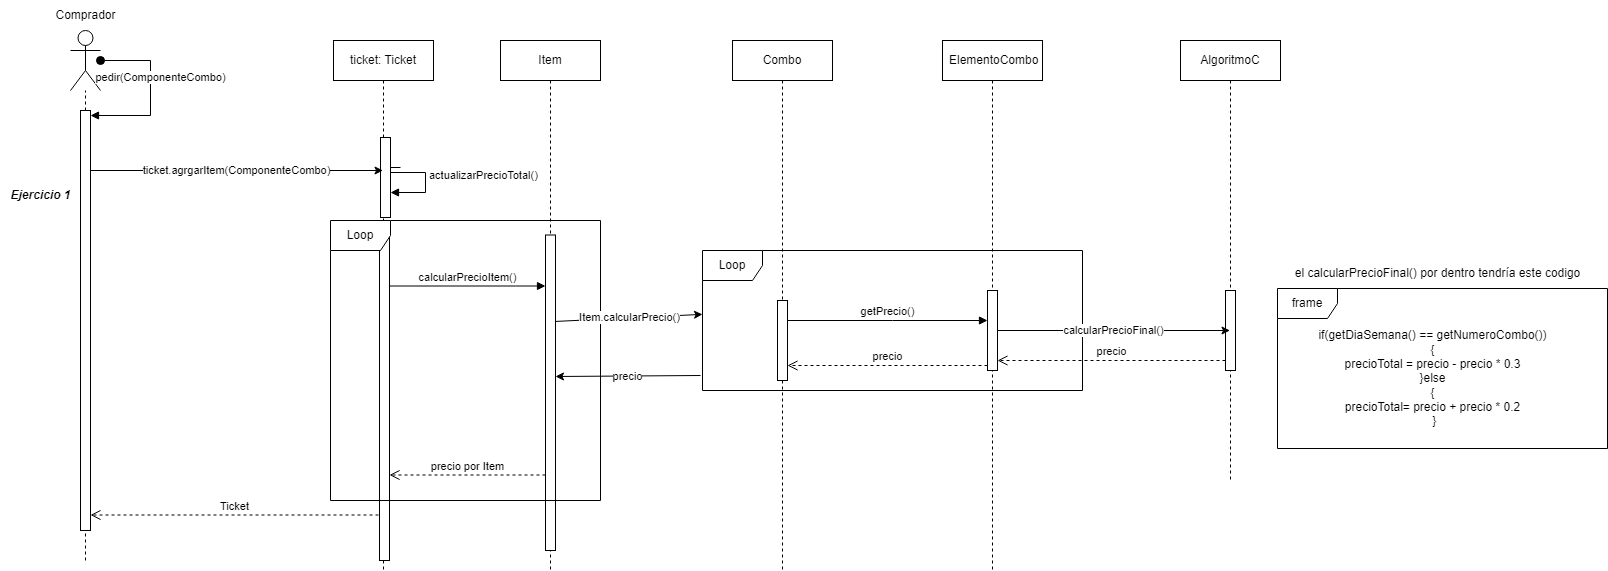

The diagram above was exported from draw.io. Its source (the exported page's mxGraphModel, read from the mxfile embedded in the PNG):
<mxGraphModel dx="2261" dy="780" grid="1" gridSize="10" guides="1" tooltips="1" connect="1" arrows="1" fold="1" page="1" pageScale="1" pageWidth="827" pageHeight="1169" math="0" shadow="0">
  <root>
    <mxCell id="0" />
    <mxCell id="1" parent="0" />
    <mxCell id="_6cVfC6UL9Jtf9ZKSNRb-1" value="Combo" style="shape=umlLifeline;perimeter=lifelinePerimeter;whiteSpace=wrap;html=1;container=0;dropTarget=0;collapsible=0;recursiveResize=0;outlineConnect=0;portConstraint=eastwest;newEdgeStyle={&quot;edgeStyle&quot;:&quot;elbowEdgeStyle&quot;,&quot;elbow&quot;:&quot;vertical&quot;,&quot;curved&quot;:0,&quot;rounded&quot;:0};" parent="1" vertex="1">
      <mxGeometry x="192" y="300" width="100" height="530" as="geometry" />
    </mxCell>
    <mxCell id="_6cVfC6UL9Jtf9ZKSNRb-2" value="&lt;mxGraphModel&gt;&lt;root&gt;&lt;mxCell id=&quot;0&quot;/&gt;&lt;mxCell id=&quot;1&quot; parent=&quot;0&quot;/&gt;&lt;mxCell id=&quot;2&quot; value=&quot;&amp;lt;span style=&amp;quot;color: rgba(0, 0, 0, 0); font-family: monospace; font-size: 0px; text-align: start;&amp;quot;&amp;gt;%3CmxGraphModel%3E%3Croot%3E%3CmxCell%20id%3D%220%22%2F%3E%3CmxCell%20id%3D%221%22%20parent%3D%220%22%2F%3E%3CmxCell%20id%3D%222%22%20value%3D%22getPrecio()%22%20style%3D%22html%3D1%3BverticalAlign%3Dbottom%3BendArrow%3Dblock%3BedgeStyle%3DelbowEdgeStyle%3Belbow%3Dvertical%3Bcurved%3D0%3Brounded%3D0%3B%22%20edge%3D%221%22%20parent%3D%221%22%3E%3CmxGeometry%20relative%3D%221%22%20as%3D%22geometry%22%3E%3CmxPoint%20x%3D%2275%22%20y%3D%22220%22%20as%3D%22sourcePoint%22%2F%3E%3CArray%20as%3D%22points%22%3E%3CmxPoint%20x%3D%22180%22%20y%3D%22220%22%2F%3E%3C%2FArray%3E%3CmxPoint%20x%3D%22275%22%20y%3D%22220%22%20as%3D%22targetPoint%22%2F%3E%3C%2FmxGeometry%3E%3C%2FmxCell%3E%3C%2Froot%3E%3C%2FmxGraphModel%3E" style="html=1;points=[];perimeter=orthogonalPerimeter;outlineConnect=0;targetShapes=umlLifeline;portConstraint=eastwest;newEdgeStyle={&quot;edgeStyle&quot;:&quot;elbowEdgeStyle&quot;,&quot;elbow&quot;:&quot;vertical&quot;,&quot;curved&quot;:0,&quot;rounded&quot;:0};" parent="_6cVfC6UL9Jtf9ZKSNRb-1" vertex="1">
      <mxGeometry x="45" y="260" width="10" height="80" as="geometry" />
    </mxCell>
    <mxCell id="_6cVfC6UL9Jtf9ZKSNRb-6" value="&amp;nbsp;ElementoCombo" style="shape=umlLifeline;perimeter=lifelinePerimeter;whiteSpace=wrap;html=1;container=0;dropTarget=0;collapsible=0;recursiveResize=0;outlineConnect=0;portConstraint=eastwest;newEdgeStyle={&quot;edgeStyle&quot;:&quot;elbowEdgeStyle&quot;,&quot;elbow&quot;:&quot;vertical&quot;,&quot;curved&quot;:0,&quot;rounded&quot;:0};" parent="1" vertex="1">
      <mxGeometry x="402" y="300" width="100" height="530" as="geometry" />
    </mxCell>
    <mxCell id="_6cVfC6UL9Jtf9ZKSNRb-7" value="" style="html=1;points=[];perimeter=orthogonalPerimeter;outlineConnect=0;targetShapes=umlLifeline;portConstraint=eastwest;newEdgeStyle={&quot;edgeStyle&quot;:&quot;elbowEdgeStyle&quot;,&quot;elbow&quot;:&quot;vertical&quot;,&quot;curved&quot;:0,&quot;rounded&quot;:0};" parent="_6cVfC6UL9Jtf9ZKSNRb-6" vertex="1">
      <mxGeometry x="45" y="250" width="10" height="80" as="geometry" />
    </mxCell>
    <mxCell id="_6cVfC6UL9Jtf9ZKSNRb-8" value="getPrecio()" style="html=1;verticalAlign=bottom;endArrow=block;edgeStyle=elbowEdgeStyle;elbow=vertical;curved=0;rounded=0;" parent="1" source="_6cVfC6UL9Jtf9ZKSNRb-2" target="_6cVfC6UL9Jtf9ZKSNRb-7" edge="1">
      <mxGeometry relative="1" as="geometry">
        <mxPoint x="247" y="580" as="sourcePoint" />
        <Array as="points">
          <mxPoint x="352" y="580" />
        </Array>
        <mxPoint x="517" y="580" as="targetPoint" />
      </mxGeometry>
    </mxCell>
    <mxCell id="_6cVfC6UL9Jtf9ZKSNRb-9" value="precio" style="html=1;verticalAlign=bottom;endArrow=open;dashed=1;endSize=8;edgeStyle=elbowEdgeStyle;elbow=vertical;curved=0;rounded=0;" parent="1" edge="1">
      <mxGeometry relative="1" as="geometry">
        <mxPoint x="247" y="625" as="targetPoint" />
        <Array as="points">
          <mxPoint x="362" y="625" />
        </Array>
        <mxPoint x="447" y="625" as="sourcePoint" />
      </mxGeometry>
    </mxCell>
    <mxCell id="_6cVfC6UL9Jtf9ZKSNRb-10" value="" style="shape=umlActor;verticalLabelPosition=bottom;verticalAlign=top;html=1;outlineConnect=0;" parent="1" vertex="1">
      <mxGeometry x="-470" y="290" width="30" height="60" as="geometry" />
    </mxCell>
    <mxCell id="_6cVfC6UL9Jtf9ZKSNRb-11" value="pedir(ComponenteCombo)" style="html=1;verticalAlign=bottom;startArrow=oval;endArrow=block;startSize=8;edgeStyle=elbowEdgeStyle;elbow=horizontal;curved=0;rounded=0;entryX=1;entryY=0;entryDx=0;entryDy=5;entryPerimeter=0;" parent="1" source="_6cVfC6UL9Jtf9ZKSNRb-10" target="_6cVfC6UL9Jtf9ZKSNRb-25" edge="1">
      <mxGeometry x="-0.0769" y="10" relative="1" as="geometry">
        <mxPoint x="-185" y="370" as="sourcePoint" />
        <mxPoint x="-440" y="400" as="targetPoint" />
        <mxPoint as="offset" />
        <Array as="points">
          <mxPoint x="-390" y="360" />
        </Array>
      </mxGeometry>
    </mxCell>
    <mxCell id="_6cVfC6UL9Jtf9ZKSNRb-12" value="ticket: Ticket" style="shape=umlLifeline;perimeter=lifelinePerimeter;whiteSpace=wrap;html=1;container=0;dropTarget=0;collapsible=0;recursiveResize=0;outlineConnect=0;portConstraint=eastwest;newEdgeStyle={&quot;edgeStyle&quot;:&quot;elbowEdgeStyle&quot;,&quot;elbow&quot;:&quot;vertical&quot;,&quot;curved&quot;:0,&quot;rounded&quot;:0};" parent="1" vertex="1">
      <mxGeometry x="-207" y="300" width="100" height="530" as="geometry" />
    </mxCell>
    <mxCell id="_6cVfC6UL9Jtf9ZKSNRb-13" value="" style="html=1;points=[[0,0,0,0,5],[0,1,0,0,-5],[1,0,0,0,5],[1,1,0,0,-5]];perimeter=orthogonalPerimeter;outlineConnect=0;targetShapes=umlLifeline;portConstraint=eastwest;newEdgeStyle={&quot;curved&quot;:0,&quot;rounded&quot;:0};" parent="_6cVfC6UL9Jtf9ZKSNRb-12" vertex="1">
      <mxGeometry x="47" y="97" width="10" height="80" as="geometry" />
    </mxCell>
    <mxCell id="_6cVfC6UL9Jtf9ZKSNRb-14" value="" style="endArrow=none;dashed=1;html=1;rounded=0;" parent="1" source="_6cVfC6UL9Jtf9ZKSNRb-25" target="_6cVfC6UL9Jtf9ZKSNRb-10" edge="1">
      <mxGeometry width="50" height="50" relative="1" as="geometry">
        <mxPoint x="-455" y="710" as="sourcePoint" />
        <mxPoint x="-460" y="410" as="targetPoint" />
      </mxGeometry>
    </mxCell>
    <mxCell id="_6cVfC6UL9Jtf9ZKSNRb-15" value="Comprador" style="text;html=1;align=center;verticalAlign=middle;resizable=0;points=[];autosize=1;strokeColor=none;fillColor=none;" parent="1" vertex="1">
      <mxGeometry x="-495" y="260" width="80" height="30" as="geometry" />
    </mxCell>
    <mxCell id="_6cVfC6UL9Jtf9ZKSNRb-16" value="Loop" style="shape=umlFrame;whiteSpace=wrap;html=1;pointerEvents=0;" parent="1" vertex="1">
      <mxGeometry x="162" y="510" width="380" height="140" as="geometry" />
    </mxCell>
    <mxCell id="_6cVfC6UL9Jtf9ZKSNRb-17" value="Item" style="shape=umlLifeline;perimeter=lifelinePerimeter;whiteSpace=wrap;html=1;container=0;dropTarget=0;collapsible=0;recursiveResize=0;outlineConnect=0;portConstraint=eastwest;newEdgeStyle={&quot;edgeStyle&quot;:&quot;elbowEdgeStyle&quot;,&quot;elbow&quot;:&quot;vertical&quot;,&quot;curved&quot;:0,&quot;rounded&quot;:0};" parent="1" vertex="1">
      <mxGeometry x="-40" y="300" width="100" height="530" as="geometry" />
    </mxCell>
    <mxCell id="_6cVfC6UL9Jtf9ZKSNRb-18" value="&lt;span style=&quot;color: rgba(0, 0, 0, 0); font-family: monospace; font-size: 0px; text-align: start;&quot;&gt;%3CmxGraphModel%3E%3Croot%3E%3CmxCell%20id%3D%220%22%2F%3E%3CmxCell%20id%3D%221%22%20parent%3D%220%22%2F%3E%3CmxCell%20id%3D%222%22%20value%3D%22agregar%20descuento%2010%25%22%20style%3D%22html%3D1%3Balign%3Dleft%3BspacingLeft%3D2%3BendArrow%3Dblock%3Brounded%3D0%3BedgeStyle%3DorthogonalEdgeStyle%3Bcurved%3D0%3Brounded%3D0%3BexitX%3D1%3BexitY%3D0%3BexitDx%3D0%3BexitDy%3D5%3BexitPerimeter%3D0%3B%22%20edge%3D%221%22%20parent%3D%221%22%3E%3CmxGeometry%20relative%3D%221%22%20as%3D%22geometry%22%3E%3CmxPoint%20x%3D%22457%22%20y%3D%22325%22%20as%3D%22sourcePoint%22%2F%3E%3CArray%20as%3D%22points%22%3E%3CmxPoint%20x%3D%22482%22%20y%3D%22330%22%2F%3E%3CmxPoint%20x%3D%22482%22%20y%3D%22350%22%2F%3E%3C%2FArray%3E%3CmxPoint%20x%3D%22457%22%20y%3D%22350%22%20as%3D%22targetPoint%22%2F%3E%3C%2FmxGeometry%3E%3C%2FmxCell%3E%3C%2Froot%3E%3C%2FmxGraphModel%3E&lt;/span&gt;" style="html=1;points=[];perimeter=orthogonalPerimeter;outlineConnect=0;targetShapes=umlLifeline;portConstraint=eastwest;newEdgeStyle={&quot;edgeStyle&quot;:&quot;elbowEdgeStyle&quot;,&quot;elbow&quot;:&quot;vertical&quot;,&quot;curved&quot;:0,&quot;rounded&quot;:0};" parent="_6cVfC6UL9Jtf9ZKSNRb-17" vertex="1">
      <mxGeometry x="-121" y="194.5" width="10" height="325.5" as="geometry" />
    </mxCell>
    <mxCell id="_6cVfC6UL9Jtf9ZKSNRb-19" value="" style="html=1;points=[];perimeter=orthogonalPerimeter;outlineConnect=0;targetShapes=umlLifeline;portConstraint=eastwest;newEdgeStyle={&quot;edgeStyle&quot;:&quot;elbowEdgeStyle&quot;,&quot;elbow&quot;:&quot;vertical&quot;,&quot;curved&quot;:0,&quot;rounded&quot;:0};" parent="_6cVfC6UL9Jtf9ZKSNRb-17" vertex="1">
      <mxGeometry x="45" y="194.5" width="10" height="315.5" as="geometry" />
    </mxCell>
    <mxCell id="_6cVfC6UL9Jtf9ZKSNRb-20" value="Loop" style="shape=umlFrame;whiteSpace=wrap;html=1;pointerEvents=0;" parent="_6cVfC6UL9Jtf9ZKSNRb-17" vertex="1">
      <mxGeometry x="-170" y="180" width="270" height="280" as="geometry" />
    </mxCell>
    <mxCell id="_6cVfC6UL9Jtf9ZKSNRb-21" value="calcularPrecioItem()" style="html=1;verticalAlign=bottom;endArrow=block;edgeStyle=elbowEdgeStyle;elbow=vertical;curved=0;rounded=0;" parent="_6cVfC6UL9Jtf9ZKSNRb-17" source="_6cVfC6UL9Jtf9ZKSNRb-18" edge="1">
      <mxGeometry relative="1" as="geometry">
        <mxPoint x="-85" y="245.5" as="sourcePoint" />
        <Array as="points">
          <mxPoint x="15" y="245.5" />
        </Array>
        <mxPoint x="45" y="245.5" as="targetPoint" />
      </mxGeometry>
    </mxCell>
    <mxCell id="_6cVfC6UL9Jtf9ZKSNRb-22" value="precio por Item" style="html=1;verticalAlign=bottom;endArrow=open;dashed=1;endSize=8;edgeStyle=elbowEdgeStyle;elbow=vertical;curved=0;rounded=0;" parent="_6cVfC6UL9Jtf9ZKSNRb-17" target="_6cVfC6UL9Jtf9ZKSNRb-18" edge="1">
      <mxGeometry relative="1" as="geometry">
        <mxPoint x="-85" y="434.5" as="targetPoint" />
        <Array as="points">
          <mxPoint x="-45" y="434.5" />
        </Array>
        <mxPoint x="45" y="434.5" as="sourcePoint" />
      </mxGeometry>
    </mxCell>
    <mxCell id="_6cVfC6UL9Jtf9ZKSNRb-23" value="&lt;b&gt;&lt;i&gt;Ejercicio 1&lt;/i&gt;&lt;/b&gt;" style="text;html=1;align=center;verticalAlign=middle;resizable=0;points=[];autosize=1;strokeColor=none;fillColor=none;" parent="1" vertex="1">
      <mxGeometry x="-540" y="440" width="80" height="30" as="geometry" />
    </mxCell>
    <mxCell id="_6cVfC6UL9Jtf9ZKSNRb-24" value="" style="endArrow=none;dashed=1;html=1;rounded=0;" parent="1" target="_6cVfC6UL9Jtf9ZKSNRb-25" edge="1">
      <mxGeometry width="50" height="50" relative="1" as="geometry">
        <mxPoint x="-455" y="820" as="sourcePoint" />
        <mxPoint x="-455" y="350" as="targetPoint" />
      </mxGeometry>
    </mxCell>
    <mxCell id="_6cVfC6UL9Jtf9ZKSNRb-25" value="" style="html=1;points=[[0,0,0,0,5],[0,1,0,0,-5],[1,0,0,0,5],[1,1,0,0,-5]];perimeter=orthogonalPerimeter;outlineConnect=0;targetShapes=umlLifeline;portConstraint=eastwest;newEdgeStyle={&quot;curved&quot;:0,&quot;rounded&quot;:0};" parent="1" vertex="1">
      <mxGeometry x="-460" y="370" width="10" height="420" as="geometry" />
    </mxCell>
    <mxCell id="_6cVfC6UL9Jtf9ZKSNRb-26" value="ticket.agrgarItem(ComponenteCombo)" style="endArrow=classic;html=1;rounded=0;" parent="1" source="_6cVfC6UL9Jtf9ZKSNRb-25" target="_6cVfC6UL9Jtf9ZKSNRb-12" edge="1">
      <mxGeometry width="50" height="50" relative="1" as="geometry">
        <mxPoint x="-360" y="470" as="sourcePoint" />
        <mxPoint x="-230" y="430" as="targetPoint" />
        <Array as="points">
          <mxPoint x="-340" y="430" />
        </Array>
      </mxGeometry>
    </mxCell>
    <mxCell id="_6cVfC6UL9Jtf9ZKSNRb-27" value="Item.calcularPrecio()" style="endArrow=classic;html=1;rounded=0;entryX=0;entryY=0.456;entryDx=0;entryDy=0;entryPerimeter=0;exitX=1;exitY=0.274;exitDx=0;exitDy=0;exitPerimeter=0;" parent="1" source="_6cVfC6UL9Jtf9ZKSNRb-19" target="_6cVfC6UL9Jtf9ZKSNRb-16" edge="1">
      <mxGeometry width="50" height="50" relative="1" as="geometry">
        <mxPoint x="15" y="560" as="sourcePoint" />
        <mxPoint x="150" y="560" as="targetPoint" />
      </mxGeometry>
    </mxCell>
    <mxCell id="_6cVfC6UL9Jtf9ZKSNRb-28" value="precio" style="endArrow=classic;html=1;rounded=0;" parent="1" edge="1">
      <mxGeometry width="50" height="50" relative="1" as="geometry">
        <mxPoint x="160" y="635" as="sourcePoint" />
        <mxPoint x="15" y="636" as="targetPoint" />
      </mxGeometry>
    </mxCell>
    <mxCell id="_6cVfC6UL9Jtf9ZKSNRb-29" value="actualizarPrecioTotal()" style="html=1;align=left;spacingLeft=2;endArrow=block;rounded=0;edgeStyle=orthogonalEdgeStyle;curved=0;rounded=0;exitX=1;exitY=0;exitDx=0;exitDy=5;exitPerimeter=0;" parent="1" target="_6cVfC6UL9Jtf9ZKSNRb-13" edge="1">
      <mxGeometry x="0.0133" relative="1" as="geometry">
        <mxPoint x="-140" y="427" as="sourcePoint" />
        <Array as="points">
          <mxPoint x="-150" y="427" />
          <mxPoint x="-150" y="432" />
          <mxPoint x="-115" y="432" />
          <mxPoint x="-115" y="452" />
        </Array>
        <mxPoint x="-140" y="452" as="targetPoint" />
        <mxPoint as="offset" />
      </mxGeometry>
    </mxCell>
    <mxCell id="_6cVfC6UL9Jtf9ZKSNRb-30" value="Ticket" style="html=1;verticalAlign=bottom;endArrow=open;dashed=1;endSize=8;edgeStyle=elbowEdgeStyle;elbow=vertical;curved=0;rounded=0;" parent="1" edge="1">
      <mxGeometry relative="1" as="geometry">
        <mxPoint x="-450" y="774.5" as="targetPoint" />
        <Array as="points">
          <mxPoint x="-252" y="774.5" />
        </Array>
        <mxPoint x="-162" y="774.5" as="sourcePoint" />
      </mxGeometry>
    </mxCell>
    <mxCell id="_6cVfC6UL9Jtf9ZKSNRb-33" value="frame" style="shape=umlFrame;whiteSpace=wrap;html=1;pointerEvents=0;" parent="1" vertex="1">
      <mxGeometry x="737" y="548" width="330" height="160" as="geometry" />
    </mxCell>
    <mxCell id="_6cVfC6UL9Jtf9ZKSNRb-35" value="if(getDiaSemana() == getNumeroCombo())&lt;div&gt;{&lt;/div&gt;&lt;div&gt;&lt;span style=&quot;background-color: initial;&quot;&gt;precioTotal = precio - precio * 0.3&lt;/span&gt;&lt;/div&gt;&lt;div&gt;&lt;span style=&quot;background-color: initial;&quot;&gt;}else&lt;/span&gt;&lt;/div&gt;&lt;div&gt;{&lt;/div&gt;&lt;div&gt;precioTotal= precio + precio * 0.2&lt;/div&gt;&lt;div&gt;&amp;nbsp;}&lt;/div&gt;" style="text;html=1;align=center;verticalAlign=middle;resizable=0;points=[];autosize=1;strokeColor=none;fillColor=none;" parent="1" vertex="1">
      <mxGeometry x="767" y="583" width="250" height="110" as="geometry" />
    </mxCell>
    <mxCell id="_6cVfC6UL9Jtf9ZKSNRb-37" value="el calcularPrecioFinal() por dentro tendría este codigo" style="text;html=1;align=center;verticalAlign=middle;resizable=0;points=[];autosize=1;strokeColor=none;fillColor=none;" parent="1" vertex="1">
      <mxGeometry x="742" y="518" width="310" height="30" as="geometry" />
    </mxCell>
    <mxCell id="_6cVfC6UL9Jtf9ZKSNRb-38" value="AlgoritmoC" style="shape=umlLifeline;perimeter=lifelinePerimeter;whiteSpace=wrap;html=1;container=1;dropTarget=0;collapsible=0;recursiveResize=0;outlineConnect=0;portConstraint=eastwest;newEdgeStyle={&quot;edgeStyle&quot;:&quot;elbowEdgeStyle&quot;,&quot;elbow&quot;:&quot;vertical&quot;,&quot;curved&quot;:0,&quot;rounded&quot;:0};" parent="1" vertex="1">
      <mxGeometry x="640" y="300" width="100" height="440" as="geometry" />
    </mxCell>
    <mxCell id="_6cVfC6UL9Jtf9ZKSNRb-39" value="" style="html=1;points=[[0,0,0,0,5],[0,1,0,0,-5],[1,0,0,0,5],[1,1,0,0,-5]];perimeter=orthogonalPerimeter;outlineConnect=0;targetShapes=umlLifeline;portConstraint=eastwest;newEdgeStyle={&quot;curved&quot;:0,&quot;rounded&quot;:0};" parent="_6cVfC6UL9Jtf9ZKSNRb-38" vertex="1">
      <mxGeometry x="45" y="250" width="10" height="80" as="geometry" />
    </mxCell>
    <mxCell id="_6cVfC6UL9Jtf9ZKSNRb-40" value="calcularPrecioFinal()" style="endArrow=classic;html=1;rounded=0;" parent="1" source="_6cVfC6UL9Jtf9ZKSNRb-7" target="_6cVfC6UL9Jtf9ZKSNRb-38" edge="1">
      <mxGeometry width="50" height="50" relative="1" as="geometry">
        <mxPoint x="600" y="625" as="sourcePoint" />
        <mxPoint x="650" y="575" as="targetPoint" />
      </mxGeometry>
    </mxCell>
    <mxCell id="_6cVfC6UL9Jtf9ZKSNRb-41" value="precio" style="html=1;verticalAlign=bottom;endArrow=open;dashed=1;endSize=8;edgeStyle=elbowEdgeStyle;elbow=vertical;curved=0;rounded=0;" parent="1" source="_6cVfC6UL9Jtf9ZKSNRb-39" target="_6cVfC6UL9Jtf9ZKSNRb-7" edge="1">
      <mxGeometry relative="1" as="geometry">
        <mxPoint x="469" y="620" as="targetPoint" />
        <Array as="points">
          <mxPoint x="584" y="620" />
        </Array>
        <mxPoint x="669" y="620" as="sourcePoint" />
      </mxGeometry>
    </mxCell>
  </root>
</mxGraphModel>